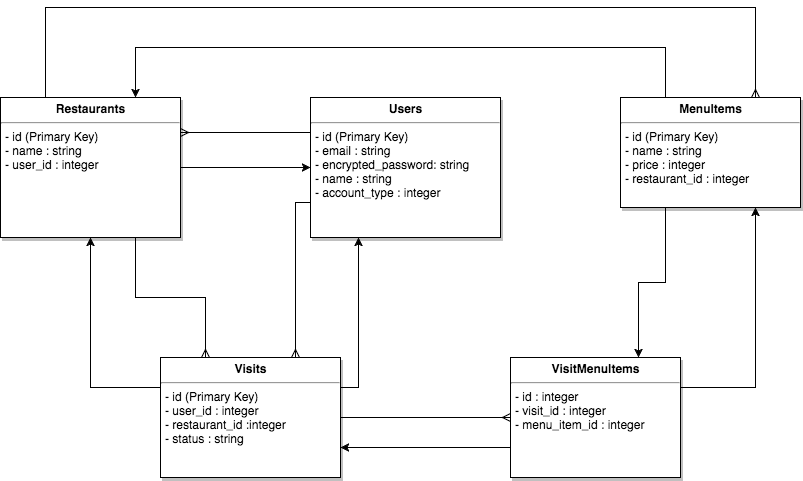

The diagram above was exported from draw.io. Its source (the exported page's mxGraphModel, read from the mxfile embedded in the PNG):
<mxGraphModel dx="1403" dy="1028" grid="1" gridSize="10" guides="1" tooltips="1" connect="1" arrows="1" fold="1" page="0" pageScale="1.5" pageWidth="826" pageHeight="1169" background="#ffffff" math="0" shadow="0">
  <root>
    <mxCell id="0" style=";html=1;" />
    <mxCell id="1" style=";html=1;" parent="0" />
    <mxCell id="af1a82c811371a-83" style="edgeStyle=orthogonalEdgeStyle;rounded=0;html=1;exitX=0.75;exitY=1;jettySize=auto;orthogonalLoop=1;entryX=0.25;entryY=0;endArrow=ERmany;endFill=0;" edge="1" parent="1" source="45" target="47">
      <mxGeometry relative="1" as="geometry">
        <mxPoint x="170" y="280" as="targetPoint" />
        <Array as="points">
          <mxPoint x="95" y="240" />
          <mxPoint x="165" y="240" />
        </Array>
      </mxGeometry>
    </mxCell>
    <mxCell id="af1a82c811371a-84" style="edgeStyle=orthogonalEdgeStyle;rounded=0;html=1;exitX=0.25;exitY=0;endArrow=ERmany;endFill=0;jettySize=auto;orthogonalLoop=1;entryX=0.75;entryY=0;" edge="1" parent="1" source="45" target="67">
      <mxGeometry relative="1" as="geometry">
        <mxPoint x="710" y="-80" as="targetPoint" />
        <Array as="points">
          <mxPoint x="5" y="-50" />
          <mxPoint x="715" y="-50" />
        </Array>
      </mxGeometry>
    </mxCell>
    <mxCell id="af1a82c811371a-87" style="edgeStyle=none;rounded=0;html=1;exitX=1;exitY=0.5;entryX=0;entryY=0.5;endArrow=classic;endFill=1;jettySize=auto;orthogonalLoop=1;" edge="1" parent="1" source="45" target="46">
      <mxGeometry relative="1" as="geometry" />
    </mxCell>
    <mxCell id="45" value="&lt;p style=&quot;margin: 0px ; margin-top: 4px ; text-align: center&quot;&gt;&lt;b&gt;Restaurants&lt;/b&gt;&lt;/p&gt;&lt;hr&gt;&lt;p style=&quot;margin: 0px ; margin-left: 4px&quot;&gt;- id (Primary Key)&lt;br&gt;- name : string&lt;br&gt;- user_id : integer&lt;br&gt;&lt;/p&gt;&lt;p style=&quot;margin: 0px ; margin-left: 4px&quot;&gt;&lt;br&gt;&lt;/p&gt;" style="shadow=1;fillColor=#FFFFFF;gradientColor=none;verticalAlign=top;align=left;overflow=fill;fontSize=12;fontFamily=Helvetica;html=1" parent="1" vertex="1">
      <mxGeometry x="-40" y="40" width="180" height="140" as="geometry" />
    </mxCell>
    <mxCell id="af1a82c811371a-86" style="rounded=0;html=1;exitX=0;exitY=0.25;entryX=1;entryY=0.25;endArrow=ERmany;endFill=0;jettySize=auto;orthogonalLoop=1;" edge="1" parent="1" source="46" target="45">
      <mxGeometry relative="1" as="geometry" />
    </mxCell>
    <mxCell id="af1a82c811371a-88" style="edgeStyle=orthogonalEdgeStyle;rounded=0;html=1;exitX=0;exitY=0.75;entryX=0.75;entryY=0;endArrow=ERmany;endFill=0;jettySize=auto;orthogonalLoop=1;" edge="1" parent="1" source="46" target="47">
      <mxGeometry relative="1" as="geometry">
        <Array as="points">
          <mxPoint x="255" y="145" />
        </Array>
      </mxGeometry>
    </mxCell>
    <mxCell id="46" value="&lt;p style=&quot;margin: 0px ; margin-top: 4px ; text-align: center&quot;&gt;&lt;b&gt;Users&lt;/b&gt;&lt;/p&gt;&lt;hr&gt;&lt;p style=&quot;margin: 0px ; margin-left: 4px&quot;&gt;- id (Primary Key)&lt;/p&gt;&lt;p style=&quot;margin: 0px ; margin-left: 4px&quot;&gt;- email : string&lt;/p&gt;&lt;p style=&quot;margin: 0px ; margin-left: 4px&quot;&gt;- encrypted_password: string&lt;/p&gt;&lt;p style=&quot;margin: 0px ; margin-left: 4px&quot;&gt;- name : string&lt;/p&gt;&lt;p style=&quot;margin: 0px ; margin-left: 4px&quot;&gt;- account_type : integer&lt;/p&gt;" style="shadow=1;fillColor=#FFFFFF;gradientColor=none;verticalAlign=top;align=left;overflow=fill;fontSize=12;fontFamily=Helvetica;html=1" parent="1" vertex="1">
      <mxGeometry x="270" y="40" width="190" height="140" as="geometry" />
    </mxCell>
    <mxCell id="af1a82c811371a-91" style="edgeStyle=orthogonalEdgeStyle;rounded=0;html=1;exitX=1;exitY=0.25;endArrow=classic;endFill=1;jettySize=auto;orthogonalLoop=1;entryX=0.25;entryY=1;" edge="1" parent="1" source="47" target="46">
      <mxGeometry relative="1" as="geometry">
        <Array as="points">
          <mxPoint x="318" y="330" />
        </Array>
      </mxGeometry>
    </mxCell>
    <mxCell id="af1a82c811371a-93" style="edgeStyle=orthogonalEdgeStyle;rounded=0;html=1;exitX=0;exitY=0.25;entryX=0.5;entryY=1;endArrow=classic;endFill=1;jettySize=auto;orthogonalLoop=1;" edge="1" parent="1" source="47" target="45">
      <mxGeometry relative="1" as="geometry" />
    </mxCell>
    <mxCell id="af1a82c811371a-94" style="edgeStyle=orthogonalEdgeStyle;rounded=0;html=1;exitX=1;exitY=0.5;entryX=0;entryY=0.5;endArrow=ERmany;endFill=0;jettySize=auto;orthogonalLoop=1;" edge="1" parent="1" source="47" target="65">
      <mxGeometry relative="1" as="geometry" />
    </mxCell>
    <mxCell id="47" value="&lt;p style=&quot;margin: 0px ; margin-top: 4px ; text-align: center&quot;&gt;&lt;b&gt;Visits&lt;/b&gt;&lt;/p&gt;&lt;hr&gt;&lt;p style=&quot;margin: 0px ; margin-left: 4px&quot;&gt;- id (Primary Key)&lt;br&gt;- user_id : integer&lt;br&gt;- restaurant_id :integer&lt;/p&gt;&lt;p style=&quot;margin: 0px ; margin-left: 4px&quot;&gt;- status : string&lt;/p&gt;&lt;p style=&quot;margin: 0px ; margin-left: 4px&quot;&gt;&lt;br&gt;&lt;/p&gt;" style="shadow=1;fillColor=#FFFFFF;gradientColor=none;verticalAlign=top;align=left;overflow=fill;fontSize=12;fontFamily=Helvetica;html=1" parent="1" vertex="1">
      <mxGeometry x="120" y="300" width="180" height="120" as="geometry" />
    </mxCell>
    <mxCell id="af1a82c811371a-95" style="edgeStyle=orthogonalEdgeStyle;rounded=0;html=1;exitX=0;exitY=0.75;entryX=1;entryY=0.75;endArrow=classic;endFill=1;jettySize=auto;orthogonalLoop=1;" edge="1" parent="1" source="65" target="47">
      <mxGeometry relative="1" as="geometry" />
    </mxCell>
    <mxCell id="af1a82c811371a-96" style="edgeStyle=orthogonalEdgeStyle;rounded=0;html=1;exitX=1;exitY=0.25;entryX=0.75;entryY=1;endArrow=classic;endFill=1;jettySize=auto;orthogonalLoop=1;" edge="1" parent="1" source="65" target="67">
      <mxGeometry relative="1" as="geometry" />
    </mxCell>
    <mxCell id="65" value="&lt;p style=&quot;margin: 0px ; margin-top: 4px ; text-align: center&quot;&gt;&lt;b&gt;VisitMenuItems&lt;/b&gt;&lt;/p&gt;&lt;hr&gt;&lt;p style=&quot;margin: 0px ; margin-left: 4px&quot;&gt;- id : integer&lt;/p&gt;&lt;p style=&quot;margin: 0px ; margin-left: 4px&quot;&gt;- visit_id : integer&lt;/p&gt;&lt;p style=&quot;margin: 0px ; margin-left: 4px&quot;&gt;- menu_item_id : integer&lt;br&gt;&lt;br&gt;&lt;/p&gt;&lt;p style=&quot;margin: 0px ; margin-left: 4px&quot;&gt;&lt;br&gt;&lt;/p&gt;" style="shadow=1;fillColor=#FFFFFF;gradientColor=none;verticalAlign=top;align=left;overflow=fill;fontSize=12;fontFamily=Helvetica;html=1" parent="1" vertex="1">
      <mxGeometry x="470" y="300" width="170" height="120" as="geometry" />
    </mxCell>
    <mxCell id="af1a82c811371a-89" style="edgeStyle=orthogonalEdgeStyle;rounded=0;html=1;exitX=0.25;exitY=0;entryX=0.75;entryY=0;endArrow=classic;endFill=1;jettySize=auto;orthogonalLoop=1;" edge="1" parent="1" source="67" target="45">
      <mxGeometry relative="1" as="geometry">
        <Array as="points">
          <mxPoint x="625" y="-10" />
          <mxPoint x="95" y="-10" />
        </Array>
      </mxGeometry>
    </mxCell>
    <mxCell id="af1a82c811371a-90" style="edgeStyle=orthogonalEdgeStyle;rounded=0;html=1;exitX=0.25;exitY=1;entryX=0.75;entryY=0;endArrow=classic;endFill=1;jettySize=auto;orthogonalLoop=1;" edge="1" parent="1" source="67" target="65">
      <mxGeometry relative="1" as="geometry" />
    </mxCell>
    <mxCell id="67" value="&lt;p style=&quot;margin: 0px ; margin-top: 4px ; text-align: center&quot;&gt;&lt;b&gt;MenuItems&lt;/b&gt;&lt;/p&gt;&lt;hr&gt;&lt;p style=&quot;margin: 0px ; margin-left: 4px&quot;&gt;- id (Primary Key)&lt;br&gt;- name : string&lt;br&gt;- price : integer&lt;br&gt;- restaurant_id : integer&lt;br&gt;&lt;br&gt;&lt;/p&gt;" style="shadow=1;fillColor=#FFFFFF;gradientColor=none;verticalAlign=top;align=left;overflow=fill;fontSize=12;fontFamily=Helvetica;html=1" parent="1" vertex="1">
      <mxGeometry x="580" y="40" width="180" height="110" as="geometry" />
    </mxCell>
  </root>
</mxGraphModel>